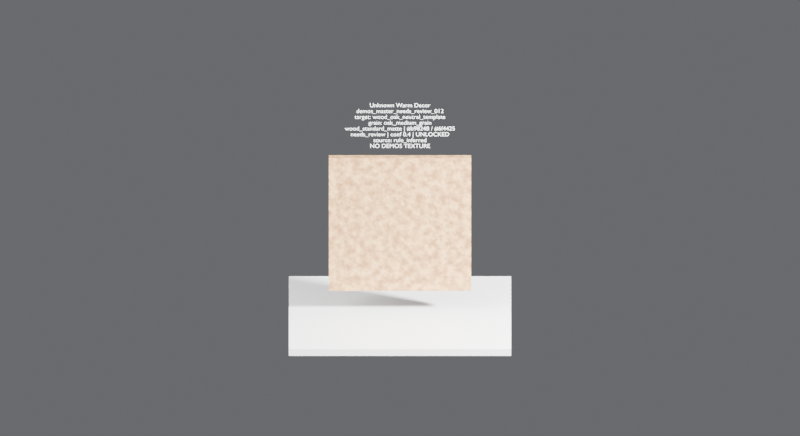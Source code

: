 # Source: demos_mapping_review_batch_0000_0005.blend  (saved by Blender 5.1.30; exported with 4.5.12 LTS)
import bpy
from mathutils import Matrix  # noqa: F401  (used for matrix-valued properties, if any)

bpy.ops.wm.read_factory_settings(use_empty=True)
scene = bpy.context.scene
scene.name = 'Scene'

# ---- collections
col_collection = bpy.data.collections.new('Collection'); scene.collection.children.link(col_collection)

# ---- materials (node trees are filled in below, after node groups)
mat_neutral_floor = bpy.data.materials.new('neutral_floor')
mat_neutral_floor.diffuse_color = (0.48, 0.48, 0.46, 1.0)
mat_csv_demos_master_needs_review_012 = bpy.data.materials.new('csv_demos_master_needs_review_012')
mat_label_dark = bpy.data.materials.new('label_dark')
mat_label_dark.diffuse_color = (0.02, 0.02, 0.02, 1.0)

# ---- material node trees
mat_neutral_floor.use_nodes = True; mat_neutral_floor.node_tree.nodes.clear()
_N = mat_neutral_floor.node_tree.nodes; _L = mat_neutral_floor.node_tree.links
n0 = _N.new('ShaderNodeBsdfPrincipled'); n0.name = 'Principled BSDF'; n0.location = (-200, 100)
n1 = _N.new('ShaderNodeOutputMaterial'); n1.name = 'Material Output'; n1.location = (200, 100)
_L.new(n0.outputs[0], n1.inputs[0])
n1.is_active_output = True
mat_csv_demos_master_needs_review_012.use_nodes = True; mat_csv_demos_master_needs_review_012.node_tree.nodes.clear()
_N = mat_csv_demos_master_needs_review_012.node_tree.nodes; _L = mat_csv_demos_master_needs_review_012.node_tree.links
n0 = _N.new('ShaderNodeUVMap'); n0.name = 'UV_PHYSICAL_METERS'; n0.location = (0, 0)
n0.label = 'UV_PHYSICAL_METERS'
n0.uv_map = 'physical_meters'
n1 = _N.new('ShaderNodeMapping'); n1.name = 'MAPPING_PHYSICAL_SCALE'; n1.location = (0, 0)
n1.label = 'MAPPING_PHYSICAL_SCALE'
n1.inputs[3].default_value = (2.5, 2.5, 1.0)
n2 = _N.new('ShaderNodeOutputMaterial'); n2.name = 'MATERIAL_OUTPUT'; n2.location = (0, 0)
n2.label = 'MATERIAL_OUTPUT'
n3 = _N.new('ShaderNodeBsdfPrincipled'); n3.name = 'PRINCIPLED_BSDF'; n3.location = (0, 0)
n3.label = 'PRINCIPLED_BSDF'
n3.inputs[13].default_value = 0.35
n3.inputs[20].default_value = 0.5
n4 = _N.new('ShaderNodeTexNoise'); n4.name = 'BASE_COLOR_PROCEDURAL_WOOD'; n4.location = (0, 0)
n4.label = 'BASE_COLOR_PROCEDURAL_WOOD'
n4.width = 145
n4.inputs[2].default_value = 9.0
n4.inputs[3].default_value = 10.0
n5 = _N.new('ShaderNodeValToRGB'); n5.name = 'BASE_COLOR_PROCEDURAL_RAMP'; n5.location = (0, 0)
n5.label = 'BASE_COLOR_PROCEDURAL_RAMP'
while len(n5.color_ramp.elements) > 1: n5.color_ramp.elements.remove(n5.color_ramp.elements[-1])
n5.color_ramp.elements[0].position = 0.365; n5.color_ramp.elements[0].color = (0.4353, 0.2667, 0.1451, 1.0)
_e = n5.color_ramp.elements.new(0.635); _e.color = (0.7255, 0.5098, 0.2824, 1.0)
n6 = _N.new('ShaderNodeRGB'); n6.name = 'COLOR_TRANSFORM_TINT'; n6.location = (0, 0)
n6.label = 'COLOR_TRANSFORM_TINT'
n6.outputs[0].default_value = (0.7255, 0.5098, 0.2824, 1.0)
n7 = _N.new('ShaderNodeMixRGB'); n7.name = 'COLOR_TRANSFORM_MULTIPLY'; n7.location = (0, 0)
n7.label = 'COLOR_TRANSFORM_MULTIPLY'
n7.blend_type = 'MULTIPLY'
n7.inputs[0].default_value = 1.0
n8 = _N.new('ShaderNodeMixRGB'); n8.name = 'COLOR_TRANSFORM_STRENGTH'; n8.location = (0, 0)
n8.label = 'COLOR_TRANSFORM_STRENGTH'
n8.inputs[0].default_value = 0.25
n9 = _N.new('ShaderNodeTexNoise'); n9.name = 'ROUGHNESS_NOISE'; n9.location = (0, 0)
n9.label = 'ROUGHNESS_NOISE'
n9.width = 145
n9.inputs[2].default_value = 18.0
n9.inputs[3].default_value = 6.0
n10 = _N.new('ShaderNodeValToRGB'); n10.name = 'ROUGHNESS_RAMP'; n10.location = (0, 0)
n10.label = 'ROUGHNESS_RAMP'
while len(n10.color_ramp.elements) > 1: n10.color_ramp.elements.remove(n10.color_ramp.elements[-1])
n10.color_ramp.elements[0].position = 0.0; n10.color_ramp.elements[0].color = (0.51, 0.51, 0.51, 1.0)
_e = n10.color_ramp.elements.new(1.0); _e.color = (0.59, 0.59, 0.59, 1.0)
n11 = _N.new('ShaderNodeTexNoise'); n11.name = 'BUMP_NOISE_TEXTURE'; n11.location = (0, 0)
n11.label = 'BUMP_NOISE_TEXTURE'
n11.width = 145
n11.inputs[2].default_value = 35.0
n11.inputs[3].default_value = 4.0
n12 = _N.new('ShaderNodeBump'); n12.name = 'BUMP_NODE'; n12.location = (0, 0)
n12.label = 'BUMP_NODE'
n12.inputs[0].default_value = 0.196
n12.inputs[1].default_value = 0.035
_L.new(n0.outputs[0], n1.inputs[0])
_L.new(n3.outputs[0], n2.inputs[0])
_L.new(n1.outputs[0], n4.inputs[0])
_L.new(n4.outputs[0], n5.inputs[0])
_L.new(n5.outputs[0], n7.inputs[1])
_L.new(n6.outputs[0], n7.inputs[2])
_L.new(n5.outputs[0], n8.inputs[1])
_L.new(n7.outputs[0], n8.inputs[2])
_L.new(n8.outputs[0], n3.inputs[0])
_L.new(n9.outputs[0], n10.inputs[0])
_L.new(n10.outputs[0], n3.inputs[2])
_L.new(n11.outputs[0], n12.inputs[3])
_L.new(n12.outputs[0], n3.inputs[5])
n2.is_active_output = True
mat_label_dark.use_nodes = True; mat_label_dark.node_tree.nodes.clear()
_N = mat_label_dark.node_tree.nodes; _L = mat_label_dark.node_tree.links
n0 = _N.new('ShaderNodeBsdfPrincipled'); n0.name = 'Principled BSDF'; n0.location = (-200, 100)
n1 = _N.new('ShaderNodeOutputMaterial'); n1.name = 'Material Output'; n1.location = (200, 100)
_L.new(n0.outputs[0], n1.inputs[0])
n1.is_active_output = True

# ---- world
world_world = bpy.data.worlds.new('World'); scene.world = world_world
world_world.use_nodes = True; world_world.node_tree.nodes.clear()
_N = world_world.node_tree.nodes; _L = world_world.node_tree.links
n0 = _N.new('ShaderNodeOutputWorld'); n0.name = 'World Output'; n0.location = (200, 100)
n1 = _N.new('ShaderNodeBackground'); n1.name = 'Background'; n1.location = (-200, 100)
n1.inputs[0].default_value = (0.74, 0.76, 0.8, 1.0)
n1.inputs[1].default_value = 0.2
_L.new(n1.outputs[0], n0.inputs[0])
n0.is_active_output = True
world_world.color = (0.05088, 0.05088, 0.05088)
world_world.sun_shadow_jitter_overblur = 0.0

# ---- cameras
cam_camera_001 = bpy.data.cameras.new('Camera.001')
cam_camera_001.type = 'ORTHO'
cam_camera_001.ortho_scale = 4.5

# ---- lights
light_mainsoftbox = bpy.data.lights.new('MainSoftbox', 'AREA')
light_mainsoftbox.energy = 1050.0
light_mainsoftbox.size = 5.0
light_reflectionstrip = bpy.data.lights.new('ReflectionStrip', 'AREA')
light_reflectionstrip.energy = 1300.0
light_reflectionstrip.size = 0.55
light_weakfill = bpy.data.lights.new('WeakFill', 'AREA')
light_weakfill.energy = 80.0
light_weakfill.size = 6.0

# ---- meshes
me_cube_001 = bpy.data.meshes.new('Cube.001')
me_cube_001.from_pydata([(-0.625, -0.575, -0.02), (-0.625, -0.575, 0.02), (-0.625, 0.575, -0.02), (-0.625, 0.575, 0.02), (0.625, -0.575, -0.02), (0.625, -0.575, 0.02), (0.625, 0.575, -0.02), (0.625, 0.575, 0.02)], [], [(0, 1, 3, 2), (2, 3, 7, 6), (6, 7, 5, 4), (4, 5, 1, 0), (2, 6, 4, 0), (7, 3, 1, 5)])
_uv = me_cube_001.uv_layers.new(name='UVMap')
_uv.uv.foreach_set('vector', [0.375, 0.0, 0.625, 0.0, 0.625, 0.25, 0.375, 0.25, 0.375, 0.25, 0.625, 0.25, 0.625, 0.5, 0.375, 0.5, 0.375, 0.5, 0.625, 0.5, 0.625, 0.75, 0.375, 0.75, 0.375, 0.75, 0.625, 0.75, 0.625, 1.0, 0.375, 1.0, 0.125, 0.5, 0.375, 0.5, 0.375, 0.75, 0.125, 0.75, 0.625, 0.5, 0.875, 0.5, 0.875, 0.75, 0.625, 0.75])
me_cube_001.materials.append(mat_neutral_floor)
me_cube_001.update()
me_cube_002 = bpy.data.meshes.new('Cube.002')
me_cube_002.from_pydata([(-0.4, -0.0225, -0.4), (-0.4, -0.0225, 0.4), (-0.4, 0.0225, -0.4), (-0.4, 0.0225, 0.4), (0.4, -0.0225, -0.4), (0.4, -0.0225, 0.4), (0.4, 0.0225, -0.4), (0.4, 0.0225, 0.4)], [], [(0, 1, 3, 2), (2, 3, 7, 6), (6, 7, 5, 4), (4, 5, 1, 0), (2, 6, 4, 0), (7, 3, 1, 5)])
_uv = me_cube_002.uv_layers.new(name='UVMap')
_uv.uv.foreach_set('vector', [0.375, 0.0, 0.625, 0.0, 0.625, 0.25, 0.375, 0.25, 0.375, 0.25, 0.625, 0.25, 0.625, 0.5, 0.375, 0.5, 0.375, 0.5, 0.625, 0.5, 0.625, 0.75, 0.375, 0.75, 0.375, 0.75, 0.625, 0.75, 0.625, 1.0, 0.375, 1.0, 0.125, 0.5, 0.375, 0.5, 0.375, 0.75, 0.125, 0.75, 0.625, 0.5, 0.875, 0.5, 0.875, 0.75, 0.625, 0.75])
_uv.active_render = True
_uv = me_cube_002.uv_layers.new(name='physical_meters')
_uv.uv.foreach_set('vector', [-0.0225, -0.4, -0.0225, 0.4, 0.0225, 0.4, 0.0225, -0.4, -0.4, -0.4, -0.4, 0.4, 0.4, 0.4, 0.4, -0.4, 0.0225, -0.4, 0.0225, 0.4, -0.0225, 0.4, -0.0225, -0.4, 0.4, -0.4, 0.4, 0.4, -0.4, 0.4, -0.4, -0.4, -0.4, 0.0225, 0.4, 0.0225, 0.4, -0.0225, -0.4, -0.0225, 0.4, 0.0225, -0.4, 0.0225, -0.4, -0.0225, 0.4, -0.0225])
me_cube_002.materials.append(mat_csv_demos_master_needs_review_012)
me_cube_002.update()

# ---- curves / text
txt_label_0 = bpy.data.curves.new('label_0', 'FONT')
txt_label_0.dimensions = '2D'
txt_label_0.body = 'Unknown Warm Decor\ndemos_master_needs_review_012\ntarget: wood_oak_neutral_template\ngrain: oak_medium_grain\nwood_standard_matte | #b98248 / #6f4425\nneeds_review | conf 0.4 | UNLOCKED\nsource: rule_inferred\nNO DEMOS TEXTURE'
txt_label_0.materials.append(mat_label_dark)
txt_label_0.align_x = 'CENTER'
txt_label_0.align_y = 'CENTER'
txt_label_0.size = 0.035

# ---- objects
ob_floor = bpy.data.objects.new('floor', me_cube_001)
ob_demos_master_needs_review_012 = bpy.data.objects.new('demos_master_needs_review_012', me_cube_002)
ob_label_2 = bpy.data.objects.new('label_2', txt_label_0)
ob_mainsoftbox = bpy.data.objects.new('MainSoftbox', light_mainsoftbox)
ob_reflectionstrip = bpy.data.objects.new('ReflectionStrip', light_reflectionstrip)
ob_weakfill = bpy.data.objects.new('WeakFill', light_weakfill)
ob_camera = bpy.data.objects.new('Camera', cam_camera_001)

# ---- transforms, parenting, visibility, modifiers, constraints
ob_floor.location = (0.0, 0.0, -0.04)
ob_demos_master_needs_review_012.location = (0.0, 0.0, 0.52)
ob_label_2.location = (0.0, -0.09, 1.14)
ob_label_2.rotation_euler = (1.571, 0.0, 0.0)
ob_mainsoftbox.location = (-4.8, -3.0, 3.2)
ob_mainsoftbox.rotation_euler = (1.133, -2.788e-08, -1.012)
ob_reflectionstrip.location = (4.0, -2.0, 2.4)
ob_reflectionstrip.rotation_euler = (1.179, -1.163e-07, 1.107)
ob_weakfill.location = (0.0, -4.0, 3.5)
ob_weakfill.rotation_euler = (0.9353, -0.0, 0.0)
ob_camera.location = (0.0, -7.2, 3.3)
ob_camera.rotation_euler = (1.206, -0.0, 0.0)

# ---- collection membership
col_collection.objects.link(ob_floor)
col_collection.objects.link(ob_demos_master_needs_review_012)
col_collection.objects.link(ob_label_2)
col_collection.objects.link(ob_mainsoftbox)
col_collection.objects.link(ob_reflectionstrip)
col_collection.objects.link(ob_weakfill)
col_collection.objects.link(ob_camera)

# ---- scene / render settings (as saved in the file)
scene.camera = ob_camera
scene.frame_start = 1; scene.frame_end = 250; scene.frame_set(1)
scene.render.engine = 'CYCLES'
scene.render.resolution_x = 2200
scene.render.resolution_y = 1200
scene.render.bake_bias = 0.0
scene.render.bake_samples = 0
scene.cycles.samples = 64
scene.cycles.sampling_pattern = 'TABULATED_SOBOL'
scene.eevee.use_volume_custom_range = False
scene.view_settings.look = 'AgX - Medium High Contrast'
bpy.context.view_layer.update()
